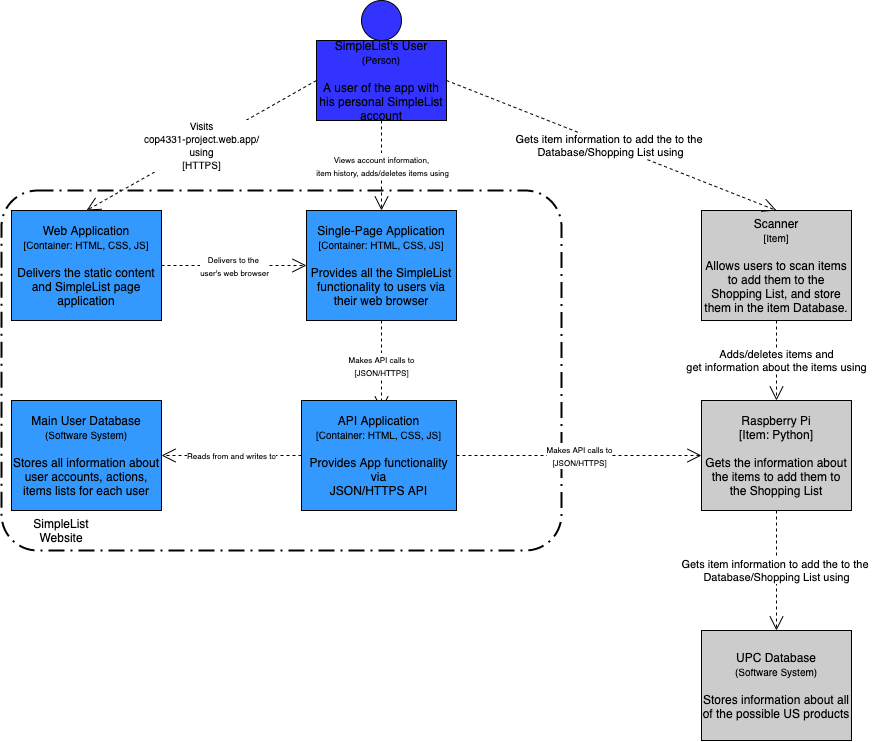

The diagram above was exported from draw.io. Its source (the exported page's mxGraphModel, read from the mxfile embedded in the PNG):
<mxGraphModel dx="1328" dy="715" grid="1" gridSize="10" guides="1" tooltips="1" connect="1" arrows="1" fold="1" page="0" pageScale="1" pageWidth="850" pageHeight="1100" math="0" shadow="0">
  <root>
    <mxCell id="0" />
    <mxCell id="1" parent="0" />
    <mxCell id="F6pqJQzOQ9CvEeyQU91--18" value="" style="rounded=1;arcSize=10;dashed=1;strokeColor=#000000;fillColor=none;gradientColor=none;dashPattern=8 3 1 3;strokeWidth=2;" vertex="1" parent="1">
      <mxGeometry y="230" width="560" height="360" as="geometry" />
    </mxCell>
    <mxCell id="F6pqJQzOQ9CvEeyQU91--3" value="&lt;span&gt;SimpleList's User&lt;/span&gt;&lt;font style=&quot;font-size: 10px&quot;&gt;&lt;br&gt;(Person)&lt;br&gt;&lt;/font&gt;&lt;br&gt;&lt;span&gt;A user of the app with his personal SimpleList account&lt;/span&gt;" style="rounded=0;whiteSpace=wrap;html=1;fillColor=#3333FF;" vertex="1" parent="1">
      <mxGeometry x="315" y="80" width="130" height="80" as="geometry" />
    </mxCell>
    <mxCell id="F6pqJQzOQ9CvEeyQU91--4" value="" style="ellipse;whiteSpace=wrap;html=1;aspect=fixed;fillColor=#3333FF;" vertex="1" parent="1">
      <mxGeometry x="360" y="40" width="40" height="40" as="geometry" />
    </mxCell>
    <mxCell id="F6pqJQzOQ9CvEeyQU91--5" value="&lt;font style=&quot;font-size: 10px&quot;&gt;Visits&lt;br&gt;cop4331-project.web.app/&lt;br&gt;using&lt;br&gt;[HTTPS]&lt;/font&gt;" style="endArrow=open;endSize=12;dashed=1;html=1;exitX=0;exitY=0.5;exitDx=0;exitDy=0;entryX=0.5;entryY=0;entryDx=0;entryDy=0;" edge="1" parent="1" source="F6pqJQzOQ9CvEeyQU91--3" target="F6pqJQzOQ9CvEeyQU91--6">
      <mxGeometry width="160" relative="1" as="geometry">
        <mxPoint x="420" y="190" as="sourcePoint" />
        <mxPoint x="160" y="230" as="targetPoint" />
      </mxGeometry>
    </mxCell>
    <mxCell id="F6pqJQzOQ9CvEeyQU91--6" value="&lt;font&gt;Web Application&lt;br&gt;&lt;/font&gt;&lt;font style=&quot;font-size: 10px&quot;&gt;[Container: HTML, CSS, JS]&lt;br&gt;&lt;/font&gt;&lt;br&gt;&lt;span&gt;Delivers the static content and SimpleList page application&lt;/span&gt;" style="rounded=0;whiteSpace=wrap;html=1;fillColor=#3399FF;" vertex="1" parent="1">
      <mxGeometry x="10" y="250" width="150" height="110" as="geometry" />
    </mxCell>
    <mxCell id="F6pqJQzOQ9CvEeyQU91--7" value="&lt;font style=&quot;font-size: 8px&quot;&gt;Delivers to the &lt;br&gt;user's web browser&lt;/font&gt;" style="endArrow=open;endSize=12;dashed=1;html=1;exitX=1;exitY=0.5;exitDx=0;exitDy=0;entryX=0;entryY=0.5;entryDx=0;entryDy=0;" edge="1" parent="1" source="F6pqJQzOQ9CvEeyQU91--6" target="F6pqJQzOQ9CvEeyQU91--8">
      <mxGeometry width="160" relative="1" as="geometry">
        <mxPoint x="325" y="130" as="sourcePoint" />
        <mxPoint x="270" y="290" as="targetPoint" />
      </mxGeometry>
    </mxCell>
    <mxCell id="F6pqJQzOQ9CvEeyQU91--8" value="&lt;font&gt;Single-Page Application&lt;br&gt;&lt;/font&gt;&lt;font style=&quot;font-size: 10px&quot;&gt;[Container: HTML, CSS, JS]&lt;br&gt;&lt;/font&gt;&lt;br&gt;&lt;span&gt;Provides all the SimpleList functionality to users via their web browser&lt;/span&gt;" style="rounded=0;whiteSpace=wrap;html=1;fillColor=#3399FF;" vertex="1" parent="1">
      <mxGeometry x="305" y="250" width="150" height="110" as="geometry" />
    </mxCell>
    <mxCell id="F6pqJQzOQ9CvEeyQU91--10" value="&lt;font style=&quot;font-size: 8px&quot;&gt;Views account information,&lt;br&gt;&amp;nbsp;item history, adds/deletes items using&lt;br&gt;&lt;/font&gt;" style="endArrow=open;endSize=12;dashed=1;html=1;exitX=0.5;exitY=1;exitDx=0;exitDy=0;entryX=0.5;entryY=0;entryDx=0;entryDy=0;" edge="1" parent="1" source="F6pqJQzOQ9CvEeyQU91--3" target="F6pqJQzOQ9CvEeyQU91--8">
      <mxGeometry width="160" relative="1" as="geometry">
        <mxPoint x="400" y="200" as="sourcePoint" />
        <mxPoint x="545" y="200" as="targetPoint" />
      </mxGeometry>
    </mxCell>
    <mxCell id="F6pqJQzOQ9CvEeyQU91--11" value="&lt;font style=&quot;font-size: 8px&quot;&gt;Makes API calls to&lt;br&gt;[JSON/HTTPS]&lt;br&gt;&lt;/font&gt;" style="endArrow=open;endSize=12;dashed=1;html=1;exitX=0.5;exitY=1;exitDx=0;exitDy=0;" edge="1" parent="1" source="F6pqJQzOQ9CvEeyQU91--8">
      <mxGeometry width="160" relative="1" as="geometry">
        <mxPoint x="390" y="170" as="sourcePoint" />
        <mxPoint x="380" y="450" as="targetPoint" />
      </mxGeometry>
    </mxCell>
    <mxCell id="F6pqJQzOQ9CvEeyQU91--12" value="&lt;font&gt;API Application&lt;br&gt;&lt;/font&gt;&lt;font style=&quot;font-size: 10px&quot;&gt;[Container: HTML, CSS, JS]&lt;br&gt;&lt;/font&gt;&lt;br&gt;&lt;span&gt;Provides App functionality via&lt;br&gt;JSON/HTTPS API&lt;br&gt;&lt;/span&gt;" style="rounded=0;whiteSpace=wrap;html=1;fillColor=#3399FF;" vertex="1" parent="1">
      <mxGeometry x="300" y="440" width="155" height="110" as="geometry" />
    </mxCell>
    <mxCell id="F6pqJQzOQ9CvEeyQU91--13" value="&lt;font&gt;Main User Database&lt;br&gt;&lt;/font&gt;&lt;font style=&quot;font-size: 10px&quot;&gt;(Software System)&lt;br&gt;&lt;/font&gt;&lt;br&gt;&lt;span&gt;Stores all information about user accounts, actions, items lists for each user&lt;/span&gt;" style="rounded=0;whiteSpace=wrap;html=1;fillColor=#3399FF;" vertex="1" parent="1">
      <mxGeometry x="10" y="440" width="150" height="110" as="geometry" />
    </mxCell>
    <mxCell id="F6pqJQzOQ9CvEeyQU91--14" value="&lt;font style=&quot;font-size: 8px&quot;&gt;Makes API calls to&lt;br&gt;[JSON/HTTPS]&lt;br&gt;&lt;/font&gt;" style="endArrow=open;endSize=12;dashed=1;html=1;entryX=0;entryY=0.5;entryDx=0;entryDy=0;" edge="1" parent="1" source="F6pqJQzOQ9CvEeyQU91--12" target="F6pqJQzOQ9CvEeyQU91--25">
      <mxGeometry width="160" relative="1" as="geometry">
        <mxPoint x="700" y="505" as="sourcePoint" />
        <mxPoint x="630" y="510" as="targetPoint" />
      </mxGeometry>
    </mxCell>
    <mxCell id="F6pqJQzOQ9CvEeyQU91--16" value="UPC Database&lt;br&gt;&lt;font style=&quot;font-size: 10px&quot;&gt;(Software System)&lt;br&gt;&lt;/font&gt;&lt;br&gt;Stores information about all of the possible US products" style="rounded=0;whiteSpace=wrap;html=1;fillColor=#CCCCCC;" vertex="1" parent="1">
      <mxGeometry x="700" y="670" width="150" height="110" as="geometry" />
    </mxCell>
    <mxCell id="F6pqJQzOQ9CvEeyQU91--17" value="&lt;font style=&quot;font-size: 8px&quot;&gt;Reads from and writes to&lt;br&gt;&lt;/font&gt;" style="endArrow=open;endSize=12;dashed=1;html=1;exitX=0;exitY=0.5;exitDx=0;exitDy=0;" edge="1" parent="1" source="F6pqJQzOQ9CvEeyQU91--12" target="F6pqJQzOQ9CvEeyQU91--13">
      <mxGeometry width="160" relative="1" as="geometry">
        <mxPoint x="150" y="504.5" as="sourcePoint" />
        <mxPoint x="285" y="504.5" as="targetPoint" />
      </mxGeometry>
    </mxCell>
    <mxCell id="F6pqJQzOQ9CvEeyQU91--19" value="SimpleList Website" style="text;html=1;strokeColor=none;fillColor=none;align=center;verticalAlign=middle;whiteSpace=wrap;rounded=0;" vertex="1" parent="1">
      <mxGeometry x="40" y="560" width="40" height="20" as="geometry" />
    </mxCell>
    <mxCell id="F6pqJQzOQ9CvEeyQU91--21" value="&lt;font&gt;Scanner&lt;br&gt;&lt;/font&gt;&lt;font style=&quot;font-size: 10px&quot;&gt;[Item]&lt;br&gt;&lt;/font&gt;&lt;br&gt;&lt;span&gt;Allows users to scan items to add them to the Shopping List, and store them in the item Database.&lt;/span&gt;" style="rounded=0;whiteSpace=wrap;html=1;fillColor=#CCCCCC;" vertex="1" parent="1">
      <mxGeometry x="700" y="250" width="150" height="110" as="geometry" />
    </mxCell>
    <mxCell id="F6pqJQzOQ9CvEeyQU91--22" value="Gets item information to add the to the &lt;br&gt;Database/Shopping List using" style="endArrow=open;endSize=12;dashed=1;html=1;exitX=1;exitY=0.5;exitDx=0;exitDy=0;entryX=0.5;entryY=0;entryDx=0;entryDy=0;" edge="1" parent="1" source="F6pqJQzOQ9CvEeyQU91--3" target="F6pqJQzOQ9CvEeyQU91--21">
      <mxGeometry width="160" relative="1" as="geometry">
        <mxPoint x="500.0000000000002" y="90" as="sourcePoint" />
        <mxPoint x="750" y="170" as="targetPoint" />
      </mxGeometry>
    </mxCell>
    <mxCell id="F6pqJQzOQ9CvEeyQU91--25" value="Raspberry Pi&lt;br&gt;[Item: Python]&lt;br&gt;&lt;br&gt;Gets the information about the items to add them to the Shopping List" style="rounded=0;whiteSpace=wrap;html=1;fillColor=#CCCCCC;" vertex="1" parent="1">
      <mxGeometry x="700" y="440" width="150" height="110" as="geometry" />
    </mxCell>
    <mxCell id="F6pqJQzOQ9CvEeyQU91--26" value="Gets item information to add the to the &lt;br&gt;Database/Shopping List using" style="endArrow=open;endSize=12;dashed=1;html=1;entryX=0.5;entryY=0;entryDx=0;entryDy=0;exitX=0.5;exitY=1;exitDx=0;exitDy=0;" edge="1" parent="1" source="F6pqJQzOQ9CvEeyQU91--25" target="F6pqJQzOQ9CvEeyQU91--16">
      <mxGeometry width="160" relative="1" as="geometry">
        <mxPoint x="567.5" y="610" as="sourcePoint" />
        <mxPoint x="567.5" y="760" as="targetPoint" />
      </mxGeometry>
    </mxCell>
    <mxCell id="F6pqJQzOQ9CvEeyQU91--27" value="Adds/deletes items and&lt;br&gt;get information about the items using" style="endArrow=open;endSize=12;dashed=1;html=1;entryX=0.5;entryY=0;entryDx=0;entryDy=0;exitX=0.5;exitY=1;exitDx=0;exitDy=0;" edge="1" parent="1" source="F6pqJQzOQ9CvEeyQU91--21" target="F6pqJQzOQ9CvEeyQU91--25">
      <mxGeometry width="160" relative="1" as="geometry">
        <mxPoint x="567.5" y="410" as="sourcePoint" />
        <mxPoint x="567.5" y="500" as="targetPoint" />
      </mxGeometry>
    </mxCell>
  </root>
</mxGraphModel>